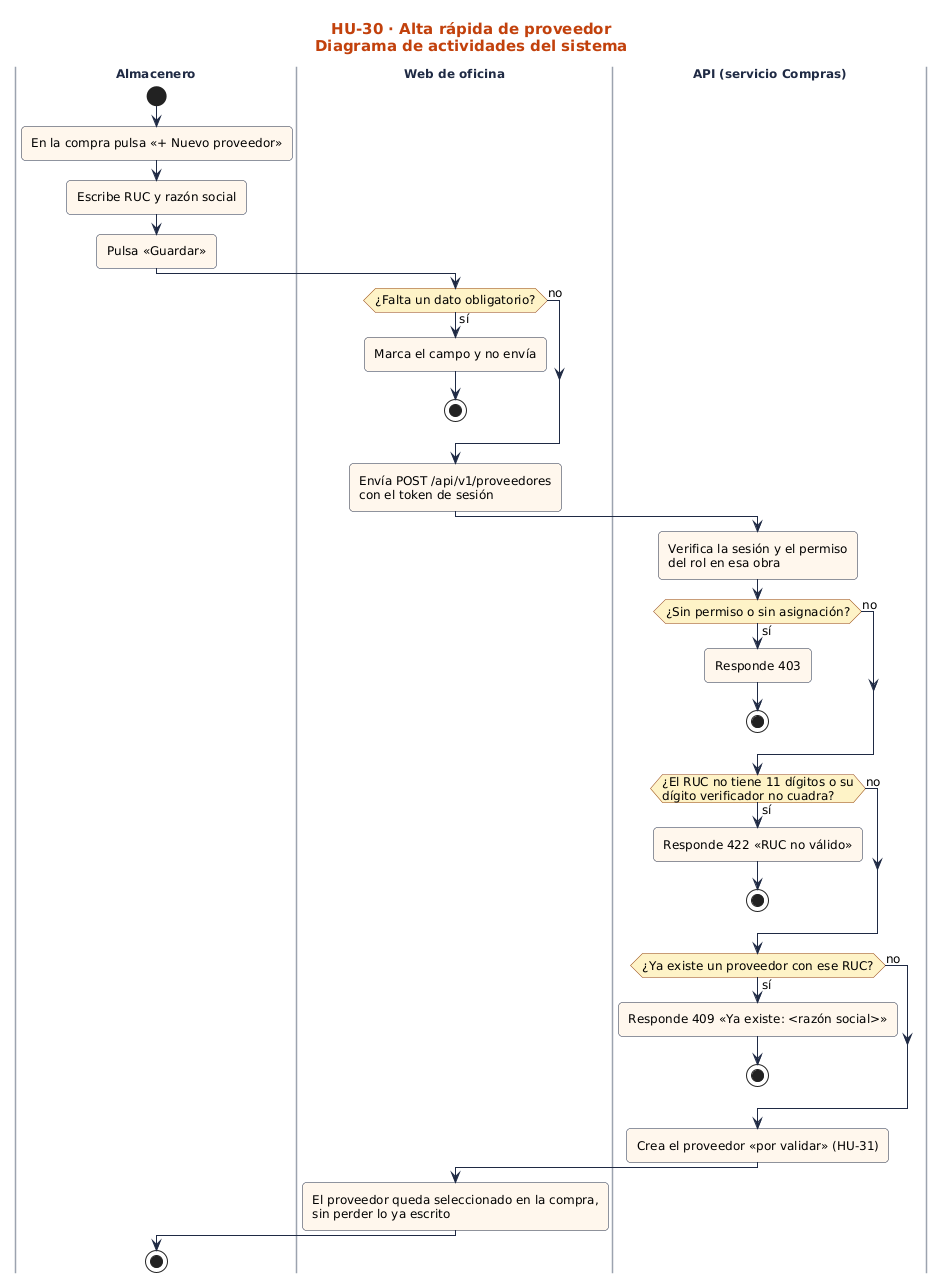

The diagram above was rendered by PlantUML. Its source (embedded in the PNG):
@startuml
!include ../../estilo.iuml
title HU-30 · Alta rápida de proveedor\nDiagrama de actividades del sistema
|Almacenero|
start
:En la compra pulsa «+ Nuevo proveedor»;
:Escribe RUC y razón social;
:Pulsa «Guardar»;
|Web de oficina|
if (¿Falta un dato obligatorio?) then (sí)
:Marca el campo y no envía;
stop
else (no)
endif
:Envía POST /api/v1/proveedores\ncon el token de sesión;
|API (servicio Compras)|
:Verifica la sesión y el permiso\ndel rol en esa obra;
if (¿Sin permiso o sin asignación?) then (sí)
:Responde 403;
stop
else (no)
endif
if (¿El RUC no tiene 11 dígitos o su\ndígito verificador no cuadra?) then (sí)
:Responde 422 «RUC no válido»;
stop
else (no)
endif
if (¿Ya existe un proveedor con ese RUC?) then (sí)
:Responde 409 «Ya existe: <razón social>»;
stop
else (no)
endif
:Crea el proveedor «por validar» (HU-31);
|Web de oficina|
:El proveedor queda seleccionado en la compra,\nsin perder lo ya escrito;
|Almacenero|
stop
@enduml